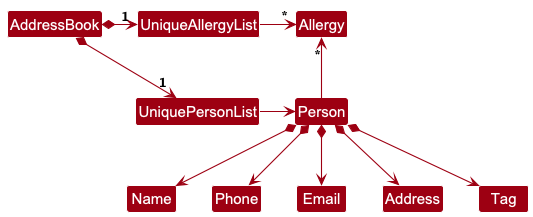

The diagram above was rendered by PlantUML. Its source (embedded in the PNG):
@startuml
!include style.puml
skinparam arrowThickness 1.1
skinparam arrowColor MODEL_COLOR
skinparam classBackgroundColor MODEL_COLOR

AddressBook *-right-> "1" UniquePersonList
AddressBook *-right-> "1" UniqueAllergyList
UniqueAllergyList -[hidden]down- UniquePersonList
UniqueAllergyList -[hidden]down- UniquePersonList

UniqueAllergyList -right-> "*" Allergy
UniquePersonList -right-> Person

Person -up-> "*" Allergy

Person *--> Name
Person *--> Phone
Person *--> Email
Person *--> Address
Person *--> Tag
@enduml